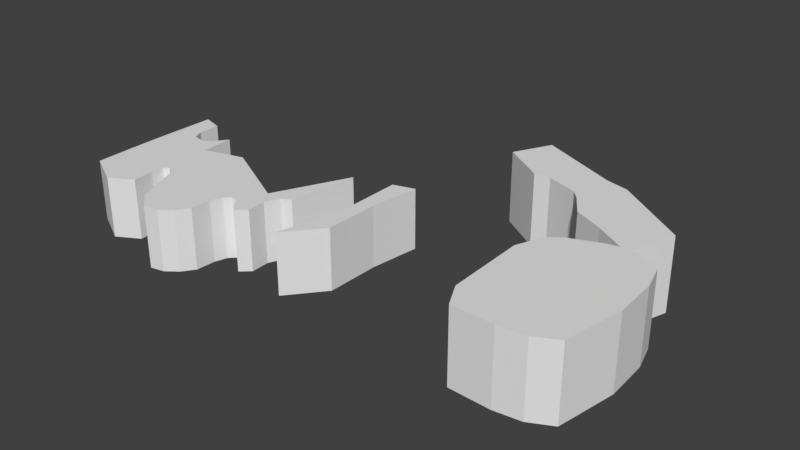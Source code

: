 # Source: Parasite.blend  (saved by Blender 2.80.75; exported with 4.5.12 LTS)
import bpy
from mathutils import Matrix  # noqa: F401  (used for matrix-valued properties, if any)

bpy.ops.wm.read_factory_settings(use_empty=True)
scene = bpy.context.scene
scene.name = 'Scene'

# ---- collections
col_collection_1 = bpy.data.collections.new('Collection 1'); scene.collection.children.link(col_collection_1)

# ---- materials (node trees are filled in below, after node groups)
mat_material = bpy.data.materials.new('Material')
mat_material.alpha_threshold = 0.0
mat_material.use_transparent_shadow = False
mat_material.roughness = 0.5
mat_material.line_color = (0.0, 0.0, 0.0, 1.0)

# ---- material node trees

# ---- world
world_world = bpy.data.worlds.new('World'); scene.world = world_world
world_world.color = (0.05088, 0.05088, 0.05088)
world_world.use_sun_shadow = False
world_world.sun_shadow_jitter_overblur = 0.0

# ---- meshes
me_plane = bpy.data.meshes.new('Plane')
me_plane.from_pydata([(0.4265, -0.3732, 0.0), (0.4965, 0.02348, 0.0), (0.2796, -0.4481, 0.0), (0.4323, 0.4907, 0.0), (0.1044, -0.4707, 0.0), (-0.1732, -0.4581, 0.0), (-0.2558, -0.298, 0.0), (-0.2733, 0.2373, 0.0), (-0.2033, 0.4149, 0.0), (-0.1157, 0.4825, 0.0), (0.07692, 0.56, 0.0), (0.167, 0.58, 0.0), (-0.03315, 0.7001, 0.0), (-0.2283, 0.7927, 0.0), (-0.3308, 0.9478, 0.0), (-0.3834, 1.005, 0.0), (-0.4659, 1.035, 0.0), (-0.5935, 1.078, 0.0), (-0.7011, 1.07, 0.0), (-0.9863, 1.255, 0.0), (-0.8587, 1.508, 0.0), (-0.3158, 1.265, 0.0), (-0.1582, 1.225, 0.0), (0.3296, 0.8827, 0.0), (0.232, 0.5825, 0.0), (0.2871, 0.5725, 0.0), (0.3496, 0.5425, 0.0), (0.481, 0.3155, 0.0), (0.4265, -0.3732, -0.4859), (0.4965, 0.02348, -0.4859), (0.2796, -0.4481, -0.4859), (0.4323, 0.4907, -0.4859), (0.1044, -0.4707, -0.4859), (-0.1732, -0.4581, -0.4859), (-0.2558, -0.298, -0.4859), (-0.2733, 0.2373, -0.4859), (-0.2033, 0.4149, -0.4859), (-0.1157, 0.4825, -0.4859), (0.07692, 0.56, -0.4859), (0.167, 0.58, -0.4859), (-0.03315, 0.7001, -0.4859), (-0.2283, 0.7927, -0.4859), (-0.3308, 0.9478, -0.4859), (-0.3834, 1.005, -0.4859), (-0.4659, 1.035, -0.4859), (-0.5935, 1.078, -0.4859), (-0.7011, 1.07, -0.4859), (-0.9863, 1.255, -0.4859), (-0.8587, 1.508, -0.4859), (-0.3158, 1.265, -0.4859), (-0.1582, 1.225, -0.4859), (0.3296, 0.8827, -0.4859), (0.232, 0.5825, -0.4859), (0.2871, 0.5725, -0.4859), (0.3496, 0.5425, -0.4859), (0.481, 0.3155, -0.4859)], [], [(2, 0, 1, 27, 3, 26, 25, 24, 23, 22, 21, 20, 19, 18, 17, 16, 15, 14, 13, 12, 11, 10, 9, 8, 7, 6, 5, 4), (30, 32, 33, 34, 35, 36, 37, 38, 39, 40, 41, 42, 43, 44, 45, 46, 47, 48, 49, 50, 51, 52, 53, 54, 31, 55, 29, 28), (9, 10, 38, 37), (23, 24, 52, 51), (10, 11, 39, 38), (24, 25, 53, 52), (11, 12, 40, 39), (25, 26, 54, 53), (12, 13, 41, 40), (26, 3, 31, 54), (13, 14, 42, 41), (0, 2, 30, 28), (27, 1, 29, 55), (14, 15, 43, 42), (1, 0, 28, 29), (15, 16, 44, 43), (3, 27, 55, 31), (16, 17, 45, 44), (2, 4, 32, 30), (17, 18, 46, 45), (4, 5, 33, 32), (18, 19, 47, 46), (5, 6, 34, 33), (19, 20, 48, 47), (6, 7, 35, 34), (20, 21, 49, 48), (7, 8, 36, 35), (21, 22, 50, 49), (8, 9, 37, 36), (22, 23, 51, 50)])
_uv = me_plane.uv_layers.new(name='UVMap')
_uv.uv.foreach_set('vector', [0.0, 0.0, 0.0, 0.0, 0.0, 0.0, 0.0, 0.0, 0.0, 0.0, 0.0, 0.0, 0.0, 0.0, 0.0, 0.0, 0.0, 0.0, 0.0, 0.0, 0.0, 0.0, 0.0, 0.0, 0.0, 0.0, 0.0, 0.0, 0.0, 0.0, 0.0, 0.0, 0.0, 0.0, 0.0, 0.0, 0.0, 0.0, 0.0, 0.0, 0.0, 0.0, 0.0, 0.0, 0.0, 0.0, 0.0, 0.0, 0.0, 0.0, 0.0, 0.0, 0.0, 0.0, 0.0, 0.0, 0.0, 0.0, 0.0, 0.0, 0.0, 0.0, 0.0, 0.0, 0.0, 0.0, 0.0, 0.0, 0.0, 0.0, 0.0, 0.0, 0.0, 0.0, 0.0, 0.0, 0.0, 0.0, 0.0, 0.0, 0.0, 0.0, 0.0, 0.0, 0.0, 0.0, 0.0, 0.0, 0.0, 0.0, 0.0, 0.0, 0.0, 0.0, 0.0, 0.0, 0.0, 0.0, 0.0, 0.0, 0.0, 0.0, 0.0, 0.0, 0.0, 0.0, 0.0, 0.0, 0.0, 0.0, 0.0, 0.0, 0.0, 0.0, 0.0, 0.0, 0.0, 0.0, 0.0, 0.0, 0.0, 0.0, 0.0, 0.0, 0.0, 0.0, 0.0, 0.0, 0.0, 0.0, 0.0, 0.0, 0.0, 0.0, 0.0, 0.0, 0.0, 0.0, 0.0, 0.0, 0.0, 0.0, 0.0, 0.0, 0.0, 0.0, 0.0, 0.0, 0.0, 0.0, 0.0, 0.0, 0.0, 0.0, 0.0, 0.0, 0.0, 0.0, 0.0, 0.0, 0.0, 0.0, 0.0, 0.0, 0.0, 0.0, 0.0, 0.0, 0.0, 0.0, 0.0, 0.0, 0.0, 0.0, 0.0, 0.0, 0.0, 0.0, 0.0, 0.0, 0.0, 0.0, 0.0, 0.0, 0.0, 0.0, 0.0, 0.0, 0.0, 0.0, 0.0, 0.0, 0.0, 0.0, 0.0, 0.0, 0.0, 0.0, 0.0, 0.0, 0.0, 0.0, 0.0, 0.0, 0.0, 0.0, 0.0, 0.0, 0.0, 0.0, 0.0, 0.0, 0.0, 0.0, 0.0, 0.0, 0.0, 0.0, 0.0, 0.0, 0.0, 0.0, 0.0, 0.0, 0.0, 0.0, 0.0, 0.0, 0.0, 0.0, 0.0, 0.0, 0.0, 0.0, 0.0, 0.0, 0.0, 0.0, 0.0, 0.0, 0.0, 0.0, 0.0, 0.0, 0.0, 0.0, 0.0, 0.0, 0.0, 0.0, 0.0, 0.0, 0.0, 0.0, 0.0, 0.0, 0.0, 0.0, 0.0, 0.0, 0.0, 0.0, 0.0, 0.0, 0.0, 0.0, 0.0, 0.0, 0.0, 0.0, 0.0, 0.0, 0.0, 0.0, 0.0, 0.0, 0.0, 0.0, 0.0, 0.0, 0.0, 0.0, 0.0, 0.0, 0.0, 0.0, 0.0, 0.0, 0.0, 0.0, 0.0, 0.0, 0.0, 0.0, 0.0, 0.0, 0.0, 0.0, 0.0, 0.0, 0.0, 0.0, 0.0, 0.0, 0.0, 0.0, 0.0, 0.0, 0.0, 0.0, 0.0, 0.0, 0.0, 0.0, 0.0, 0.0, 0.0, 0.0, 0.0, 0.0, 0.0, 0.0, 0.0, 0.0, 0.0, 0.0, 0.0, 0.0, 0.0, 0.0, 0.0, 0.0, 0.0, 0.0, 0.0, 0.0])
me_plane.materials.append(mat_material)
me_plane.use_remesh_preserve_volume = False
me_plane.use_remesh_preserve_attributes = False
me_plane.use_mirror_vertex_groups = False
me_plane.update()
me_plane_002 = bpy.data.meshes.new('Plane.002')
me_plane_002.from_pydata([(-0.31, -0.4264, -0.05), (-0.07191, -0.5499, -0.05), (-0.3184, -0.1694, -0.05), (0.06503, -0.3251, -0.05), (-0.3221, 0.0376, -0.05), (-0.319, 0.4626, -0.05), (-0.1831, 0.4218, -0.05), (-0.1824, 0.2783, -0.05), (-0.1511, 0.209, -0.05), (-0.06563, 0.1921, -0.05), (-0.02127, 0.2152, -0.05), (0.05272, 0.3152, -0.05), (0.06281, 0.09933, -0.05), (0.3277, 0.1739, -0.05), (0.8234, -0.09016, -0.05), (1.052, 0.3938, -0.05), (0.9891, -0.06167, -0.05), (0.9285, -0.09032, -0.05), (0.8881, -0.1855, -0.05), (0.8939, -0.3081, -0.05), (0.8312, -0.365, -0.05), (0.2886, -0.556, -0.05), (0.2054, -0.3675, -0.05), (0.1759, -0.2881, -0.05), (0.1445, -0.2419, -0.05), (0.1038, -0.2216, -0.05), (0.07058, -0.2438, -0.05), (0.07898, -0.4643, -0.05), (0.4068, -0.6576, -0.05), (0.4974, -0.6391, -0.05), (0.575, -0.58, -0.05), (0.6304, -0.5006, -0.05), (0.6378, -0.3731, -0.05), (0.6636, -0.2936, -0.05), (0.7006, -0.2567, -0.05), (0.7412, -0.2567, -0.05), (0.7819, -0.3177, -0.05), (1.439, 0.5066, -0.05125), (1.397, 0.1777, -0.05125), (1.394, -0.1766, -0.05125), (1.206, -0.4065, -0.05125), (1.302, 0.06599, -0.05125), (1.298, 0.4651, -0.05125), (-0.31, -0.4264, -0.4465), (-0.07191, -0.5499, -0.4465), (-0.3184, -0.1694, -0.4465), (0.06503, -0.3251, -0.4465), (-0.3221, 0.0376, -0.4465), (-0.319, 0.4626, -0.4465), (-0.1831, 0.4218, -0.4465), (-0.1824, 0.2783, -0.4465), (-0.1511, 0.209, -0.4465), (-0.06563, 0.1921, -0.4465), (-0.02127, 0.2152, -0.4465), (0.05272, 0.3152, -0.4465), (0.06281, 0.09933, -0.4465), (0.3277, 0.1739, -0.4465), (0.8234, -0.09016, -0.4465), (1.052, 0.3938, -0.4465), (0.9891, -0.06167, -0.4465), (0.9285, -0.09032, -0.4465), (0.8881, -0.1855, -0.4465), (0.8939, -0.3081, -0.4465), (0.8312, -0.365, -0.4465), (0.2886, -0.556, -0.4465), (0.2054, -0.3675, -0.4465), (0.1759, -0.2881, -0.4465), (0.1445, -0.2419, -0.4465), (0.1038, -0.2216, -0.4465), (0.07058, -0.2438, -0.4465), (0.07898, -0.4643, -0.4465), (0.4068, -0.6576, -0.4465), (0.4974, -0.6391, -0.4465), (0.575, -0.58, -0.4465), (0.6304, -0.5006, -0.4465), (0.6378, -0.3731, -0.4465), (0.6636, -0.2936, -0.4465), (0.7006, -0.2567, -0.4465), (0.7412, -0.2567, -0.4465), (0.7819, -0.3177, -0.4465), (1.439, 0.5066, -0.4477), (1.397, 0.1777, -0.4477), (1.394, -0.1766, -0.4477), (1.206, -0.4065, -0.4477), (1.302, 0.06599, -0.4477), (1.298, 0.4651, -0.4477)], [], [(38, 39, 40, 41, 42, 37), (2, 0, 1, 27, 3, 26, 25, 24, 23, 22, 21, 28, 29, 30, 31, 32, 33, 34, 35, 36, 20, 19, 18, 17, 16, 15, 14, 13, 12, 11, 10, 9, 8, 7, 6, 5, 4), (81, 80, 85, 84, 83, 82), (45, 47, 48, 49, 50, 51, 52, 53, 54, 55, 56, 57, 58, 59, 60, 61, 62, 63, 79, 78, 77, 76, 75, 74, 73, 72, 71, 64, 65, 66, 67, 68, 69, 46, 70, 44, 43), (9, 10, 53, 52), (20, 36, 79, 63), (23, 24, 67, 66), (10, 11, 54, 53), (38, 37, 80, 81), (24, 25, 68, 67), (11, 12, 55, 54), (39, 38, 81, 82), (25, 26, 69, 68), (12, 13, 56, 55), (40, 39, 82, 83), (26, 3, 46, 69), (13, 14, 57, 56), (41, 40, 83, 84), (0, 2, 45, 43), (27, 1, 44, 70), (14, 15, 58, 57), (42, 41, 84, 85), (1, 0, 43, 44), (29, 28, 71, 72), (15, 16, 59, 58), (37, 42, 85, 80), (3, 27, 70, 46), (30, 29, 72, 73), (16, 17, 60, 59), (2, 4, 47, 45), (31, 30, 73, 74), (17, 18, 61, 60), (4, 5, 48, 47), (32, 31, 74, 75), (18, 19, 62, 61), (5, 6, 49, 48), (33, 32, 75, 76), (19, 20, 63, 62), (6, 7, 50, 49), (34, 33, 76, 77), (28, 21, 64, 71), (7, 8, 51, 50), (35, 34, 77, 78), (21, 22, 65, 64), (8, 9, 52, 51), (36, 35, 78, 79), (22, 23, 66, 65)])
me_plane_002.materials.append(mat_material)
me_plane_002.use_remesh_preserve_volume = False
me_plane_002.use_remesh_preserve_attributes = False
me_plane_002.use_mirror_vertex_groups = False
me_plane_002.update()

# ---- objects
ob_empty = bpy.data.objects.new('Empty', None)
ob_plane = bpy.data.objects.new('Plane', me_plane)
ob_plane_001 = bpy.data.objects.new('Plane.001', me_plane_002)

# ---- transforms, parenting, visibility, modifiers, constraints
ob_empty.location = (0.0, 0.0, 0.0)
ob_empty.empty_display_type = 'IMAGE'
ob_empty.empty_display_size = 5.0
ob_empty.use_empty_image_alpha = True
ob_empty.lineart.crease_threshold = 0.0
ob_plane.location = (1.248, -1.452, -0.006451)
ob_plane.lineart.crease_threshold = 0.0
ob_plane_001.location = (-1.306, -1.513, 0.04355)
ob_plane_001.lineart.crease_threshold = 0.0

# ---- collection membership
scene.collection.objects.link(ob_empty)
scene.collection.objects.link(ob_plane)
scene.collection.objects.link(ob_plane_001)

# ---- scene / render settings (as saved in the file)
scene.frame_start = 1; scene.frame_end = 250; scene.frame_set(1)
scene.render.engine = 'BLENDER_EEVEE_NEXT'
scene.render.resolution_percentage = 50
scene.render.dither_intensity = 0.0
scene.cycles.use_denoising = False
scene.cycles.samples = 128
scene.cycles.sampling_pattern = 'TABULATED_SOBOL'
scene.cycles.use_adaptive_sampling = False
scene.cycles.use_light_tree = False
scene.view_settings.view_transform = 'Standard'
bpy.context.view_layer.update()

# ---- added for rendering (the .blend has no active camera and no usable light): camera, sun
cam_auto = bpy.data.cameras.new('AutoCamera')
cam_auto.lens = 50.0
cam_auto.sensor_width = 36.0
cam_auto.clip_end = 1000.0
ob_auto_camera = bpy.data.objects.new('AutoCamera', cam_auto)
scene.collection.objects.link(ob_auto_camera)
ob_auto_camera.location = (3.82392, -5.57655, 2.7635)
ob_auto_camera.rotation_euler = (1.09748, -7.21219e-08, 0.694738)
scene.camera = ob_auto_camera
light_auto_sun = bpy.data.lights.new('AutoSun', 'SUN')
light_auto_sun.energy = 3.0
light_auto_sun.angle = 0.0523599
ob_auto_sun = bpy.data.objects.new('AutoSun', light_auto_sun)
scene.collection.objects.link(ob_auto_sun)
ob_auto_sun.rotation_euler = (0.872665, 0.174533, 0.523599)
bpy.context.view_layer.update()
